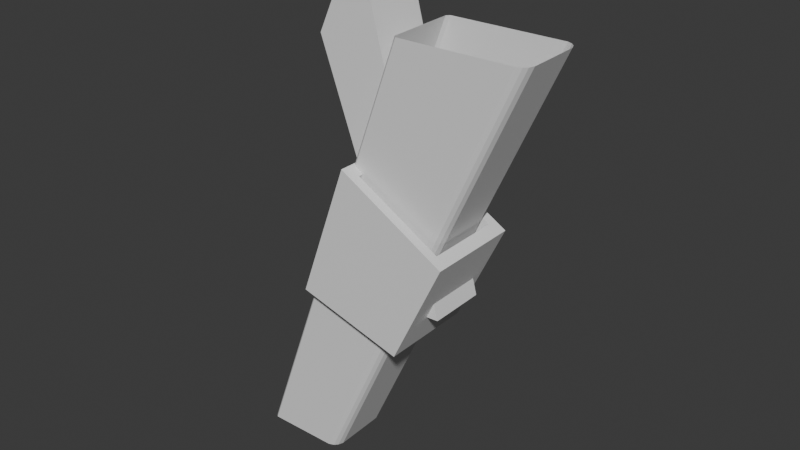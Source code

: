 # Source: Legs_Dron1.blend  (saved by Blender 4.0.36; exported with 4.5.12 LTS)
import bpy
from mathutils import Matrix  # noqa: F401  (used for matrix-valued properties, if any)

bpy.ops.wm.read_factory_settings(use_empty=True)
scene = bpy.context.scene
scene.name = 'Scene'

# ---- collections
col_lc1 = bpy.data.collections.new('LC1'); scene.collection.children.link(col_lc1)
col_lc2 = bpy.data.collections.new('LC2'); scene.collection.children.link(col_lc2)
col_lc3 = bpy.data.collections.new('LC3'); scene.collection.children.link(col_lc3)

# ---- world
world_world = bpy.data.worlds.new('World'); scene.world = world_world
world_world.use_nodes = True; world_world.node_tree.nodes.clear()
_N = world_world.node_tree.nodes; _L = world_world.node_tree.links
n0 = _N.new('ShaderNodeOutputWorld'); n0.name = 'World Output'; n0.location = (300, 300)
n1 = _N.new('ShaderNodeBackground'); n1.name = 'Background'; n1.location = (10, 300)
n1.inputs[0].default_value = (0.05088, 0.05088, 0.05088, 1.0)
_L.new(n1.outputs[0], n0.inputs[0])
n0.is_active_output = True
world_world.color = (0.05088, 0.05088, 0.05088)
world_world.use_sun_shadow = False
world_world.sun_shadow_jitter_overblur = 0.0

# ---- meshes
me_cube_018 = bpy.data.meshes.new('Cube.018')
me_cube_018.from_pydata([(-1.127, -0.649, 0.7084), (-1.048, -0.6491, 0.6292), (-1.047, 0.8079, -3.9), (-0.9681, 0.8078, -3.979), (0.8726, -0.6509, 0.7084), (0.7934, -0.6508, 0.6292), (0.9527, 0.806, -3.9), (0.8734, 0.8061, -3.979), (-0.8474, -0.6495, 4.105), (-0.9826, -0.6494, 4.049), (-1.071, -0.6493, 3.96), (-1.127, -0.6493, 3.825), (-1.047, 0.8078, -1.88), (-0.9913, 0.8077, -1.744), (-0.7673, 0.8075, -1.6), (-0.9026, 0.8077, -1.656), (0.8726, -0.6511, 3.825), (0.8166, -0.6511, 3.96), (0.5927, -0.6509, 4.105), (0.7279, -0.651, 4.049), (0.6727, 0.8062, -1.6), (0.808, 0.8061, -1.656), (0.8967, 0.806, -1.744), (0.9527, 0.8059, -1.88)], [], [(21, 19, 17, 22), (9, 15, 13, 10), (6, 23, 16, 4), (20, 14, 8, 18), (0, 11, 12, 2), (3, 1, 0, 2), (5, 7, 6, 4), (8, 14, 15, 9), (12, 11, 10, 13), (20, 18, 19, 21), (16, 23, 22, 17), (3, 7, 5, 1), (3, 2, 12, 13, 15, 14, 20, 21, 22, 23, 6, 7)])
_uv = me_cube_018.uv_layers.new(name='UVMap')
_uv.uv.foreach_set('vector', [0.6361, 0.5099, 0.6361, 0.7401, 0.6139, 0.7401, 0.6139, 0.5099, 0.618, 0.009903, 0.618, 0.2401, 0.6069, 0.2401, 0.6069, 0.009903, 0.3849, 0.5099, 0.59, 0.5099, 0.59, 0.7401, 0.3849, 0.7401, 0.66, 0.5099, 0.84, 0.5099, 0.84, 0.7401, 0.66, 0.7401, 0.3849, 0.009903, 0.59, 0.009903, 0.59, 0.2401, 0.3849, 0.2401, 0.1349, 0.5099, 0.1349, 0.7401, 0.125, 0.7401, 0.125, 0.5099, 0.3651, 0.7401, 0.3651, 0.5099, 0.3849, 0.5099, 0.3849, 0.7401, 0.625, 0.009903, 0.625, 0.2401, 0.618, 0.2401, 0.618, 0.009903, 0.59, 0.2401, 0.59, 0.009903, 0.6069, 0.009903, 0.6069, 0.2401, 0.66, 0.5099, 0.66, 0.7401, 0.6361, 0.7401, 0.6361, 0.5099, 0.59, 0.7401, 0.59, 0.5099, 0.6139, 0.5099, 0.6139, 0.7401, 0.1349, 0.5099, 0.3651, 0.5099, 0.3651, 0.7401, 0.1349, 0.7401, 0.1349, 0.5099, 0.3849, 0.2401, 0.59, 0.2401, 0.6069, 0.2401, 0.618, 0.2401, 0.84, 0.5099, 0.66, 0.5099, 0.6361, 0.5099, 0.6139, 0.5099, 0.59, 0.5099, 0.3849, 0.5099, 0.3651, 0.5099])
me_cube_018.update()
me_cube_019 = bpy.data.meshes.new('Cube.019')
me_cube_019.from_pydata([(-0.7808, -0.362, -1.352), (-0.7808, -0.791, 1.0), (-0.7808, 0.9526, -0.9036), (-0.7808, 0.791, 1.0), (0.8112, -0.362, -1.352), (0.8112, -0.791, 1.0), (0.8112, 0.9526, -0.9036), (0.8112, 0.791, 1.0), (-0.9898, 1.162, -0.9036), (-0.9898, -0.571, -1.352), (-0.9898, -1.0, 1.0), (-0.9898, 1.0, 1.0), (1.02, 1.162, -0.9036), (1.02, 1.0, 1.0), (1.02, -0.571, -1.352), (1.02, -1.0, 1.0)], [], [(9, 10, 11, 8), (8, 11, 13, 12), (12, 13, 15, 14), (14, 15, 10, 9), (4, 5, 7, 6), (2, 0, 9, 8), (1, 3, 11, 10), (6, 2, 8, 12), (3, 7, 13, 11), (4, 6, 12, 14), (7, 5, 15, 13), (0, 4, 14, 9), (5, 1, 10, 15), (0, 1, 5, 4), (2, 3, 1, 0), (6, 7, 3, 2)])
_uv = me_cube_019.uv_layers.new(name='UVMap')
_uv.uv.foreach_set('vector', [0.375, 0.0, 0.625, 0.0, 0.625, 0.25, 0.375, 0.25, 0.375, 0.25, 0.625, 0.25, 0.625, 0.5, 0.375, 0.5, 0.375, 0.5, 0.625, 0.5, 0.625, 0.75, 0.375, 0.75, 0.375, 0.75, 0.625, 0.75, 0.625, 1.0, 0.375, 1.0, 0.3489, 0.7239, 0.6511, 0.7239, 0.6511, 0.5261, 0.3489, 0.5261, 0.1511, 0.5261, 0.1511, 0.7239, 0.125, 0.75, 0.125, 0.5, 0.8489, 0.7239, 0.8489, 0.5261, 0.875, 0.5, 0.875, 0.75, 0.3489, 0.5261, 0.1511, 0.5261, 0.125, 0.5, 0.375, 0.5, 0.8489, 0.5261, 0.6511, 0.5261, 0.625, 0.5, 0.875, 0.5, 0.3489, 0.7239, 0.3489, 0.5261, 0.375, 0.5, 0.375, 0.75, 0.6511, 0.5261, 0.6511, 0.7239, 0.625, 0.75, 0.625, 0.5, 0.1511, 0.7239, 0.3489, 0.7239, 0.375, 0.75, 0.125, 0.75, 0.6511, 0.7239, 0.8489, 0.7239, 0.875, 0.75, 0.625, 0.75, 0.1511, 0.7239, 0.8489, 0.7239, 0.6511, 0.7239, 0.3489, 0.7239, 0.1511, 0.5261, 0.8489, 0.5261, 0.8489, 0.7239, 0.1511, 0.7239, 0.3489, 0.5261, 0.6511, 0.5261, 0.8489, 0.5261, 0.1511, 0.5261])
me_cube_019.update()
me_cube_020 = bpy.data.meshes.new('Cube.020')
me_cube_020.from_pydata([(-0.1282, 0.06031, -0.5211), (-0.1282, -0.2858, 0.3479), (-0.1282, 0.2423, -0.5192), (-0.1282, -0.09884, 0.6738), (0.1237, 0.06031, -0.5211), (0.1237, -0.2858, 0.3479), (0.1237, 0.2423, -0.5192), (0.1237, -0.09884, 0.6738)], [], [(0, 1, 3, 2), (2, 3, 7, 6), (6, 7, 5, 4), (4, 5, 1, 0), (2, 6, 4, 0), (7, 3, 1, 5)])
_uv = me_cube_020.uv_layers.new(name='UVMap')
_uv.uv.foreach_set('vector', [0.375, 0.0, 0.625, 0.0, 0.625, 0.25, 0.375, 0.25, 0.375, 0.25, 0.625, 0.25, 0.625, 0.5, 0.375, 0.5, 0.375, 0.5, 0.625, 0.5, 0.625, 0.75, 0.375, 0.75, 0.375, 0.75, 0.625, 0.75, 0.625, 1.0, 0.375, 1.0, 0.125, 0.5, 0.375, 0.5, 0.375, 0.75, 0.125, 0.75, 0.625, 0.5, 0.875, 0.5, 0.875, 0.75, 0.625, 0.75])
me_cube_020.update()

# ---- objects
ob_cube_024 = bpy.data.objects.new('Cube.024', me_cube_018)
ob_cube_025 = bpy.data.objects.new('Cube.025', me_cube_019)
ob_cube_026 = bpy.data.objects.new('Cube.026', me_cube_020)

# ---- transforms, parenting, visibility, modifiers, constraints
ob_cube_024.location = (-0.0006606, -0.003659, -0.01046)
ob_cube_024.rotation_euler = (-1.572, 0.02351, 4.727)
ob_cube_024.scale = (0.1566, 1.334, 0.1566)
ob_cube_025.location = (-0.0005671, -0.008295, -0.03582)
ob_cube_025.rotation_euler = (-0.5286, -0.0, 4.727)
ob_cube_025.scale = (0.2049, 0.2664, 0.2609)
ob_cube_026.location = (0.01499, 0.01478, 0.3752)
ob_cube_026.rotation_euler = (0.02431, -0.0, 4.727)
ob_cube_026.scale = (1.0, 1.002, 1.192)

# ---- collection membership
col_lc1.objects.link(ob_cube_024)
col_lc2.objects.link(ob_cube_025)
col_lc3.objects.link(ob_cube_026)

# ---- scene / render settings (as saved in the file)
scene.frame_start = 1; scene.frame_end = 250; scene.frame_set(1)
scene.render.engine = 'BLENDER_EEVEE_NEXT'
scene.cycles.sampling_pattern = 'TABULATED_SOBOL'
bpy.context.view_layer.update()

# ---- added for rendering (the .blend has no active camera and no usable light): camera, sun
cam_auto = bpy.data.cameras.new('AutoCamera')
cam_auto.lens = 50.0
cam_auto.sensor_width = 36.0
cam_auto.clip_end = 1000.0
ob_auto_camera = bpy.data.objects.new('AutoCamera', cam_auto)
scene.collection.objects.link(ob_auto_camera)
ob_auto_camera.location = (2.45499, -2.94319, 2.00296)
ob_auto_camera.rotation_euler = (1.09748, -7.21219e-08, 0.694738)
scene.camera = ob_auto_camera
light_auto_sun = bpy.data.lights.new('AutoSun', 'SUN')
light_auto_sun.energy = 3.0
light_auto_sun.angle = 0.0523599
ob_auto_sun = bpy.data.objects.new('AutoSun', light_auto_sun)
scene.collection.objects.link(ob_auto_sun)
ob_auto_sun.rotation_euler = (0.872665, 0.174533, 0.523599)
bpy.context.view_layer.update()
